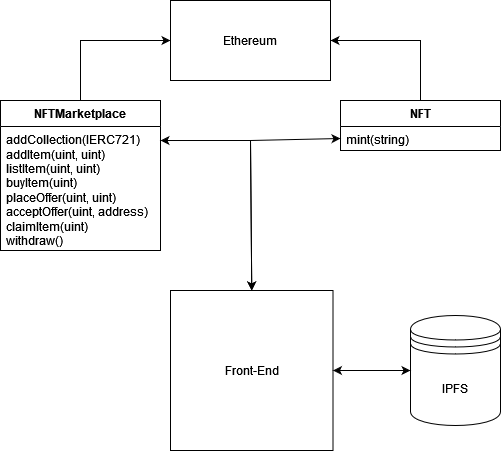

The diagram above was exported from draw.io. Its source (the exported page's mxGraphModel, read from the mxfile embedded in the PNG):
<mxGraphModel dx="1674" dy="711" grid="1" gridSize="10" guides="1" tooltips="1" connect="1" arrows="1" fold="1" page="1" pageScale="1" pageWidth="850" pageHeight="1100" math="0" shadow="0">
  <root>
    <mxCell id="0" />
    <mxCell id="1" parent="0" />
    <mxCell id="xIGSAPOIXi1EK3H8oJpN-47" style="edgeStyle=none;rounded=0;orthogonalLoop=1;jettySize=auto;html=1;entryX=0;entryY=0.5;entryDx=0;entryDy=0;elbow=vertical;exitX=0.5;exitY=0;exitDx=0;exitDy=0;" parent="1" source="xIGSAPOIXi1EK3H8oJpN-2" target="xIGSAPOIXi1EK3H8oJpN-15" edge="1">
      <mxGeometry relative="1" as="geometry">
        <Array as="points">
          <mxPoint x="210" y="60" />
        </Array>
      </mxGeometry>
    </mxCell>
    <mxCell id="xIGSAPOIXi1EK3H8oJpN-2" value="NFTMarketplace" style="swimlane;fontStyle=1;align=center;verticalAlign=top;childLayout=stackLayout;horizontal=1;startSize=26;horizontalStack=0;resizeParent=1;resizeParentMax=0;resizeLast=0;collapsible=1;marginBottom=0;whiteSpace=wrap;html=1;" parent="1" vertex="1">
      <mxGeometry x="130" y="120" width="160" height="150" as="geometry">
        <mxRectangle x="130" y="160" width="130" height="30" as="alternateBounds" />
      </mxGeometry>
    </mxCell>
    <mxCell id="xIGSAPOIXi1EK3H8oJpN-3" value="&lt;div&gt;addCollection(IERC721)&lt;/div&gt;&lt;div&gt;addItem(uint, uint)&lt;/div&gt;&lt;div&gt;listItem(uint, uint)&lt;/div&gt;&lt;div&gt;buyItem(uint)&lt;/div&gt;&lt;div&gt;placeOffer(uint, uint)&lt;/div&gt;&lt;div&gt;acceptOffer(uint, address)&lt;/div&gt;&lt;div&gt;claimItem(uint)&lt;/div&gt;&lt;div&gt;withdraw()&lt;br&gt;&lt;/div&gt;" style="text;strokeColor=none;fillColor=none;align=left;verticalAlign=top;spacingLeft=4;spacingRight=4;overflow=hidden;rotatable=0;points=[[0,0.5],[1,0.5]];portConstraint=eastwest;whiteSpace=wrap;html=1;" parent="xIGSAPOIXi1EK3H8oJpN-2" vertex="1">
      <mxGeometry y="26" width="160" height="124" as="geometry" />
    </mxCell>
    <mxCell id="xIGSAPOIXi1EK3H8oJpN-48" style="edgeStyle=none;rounded=0;orthogonalLoop=1;jettySize=auto;html=1;entryX=1;entryY=0.5;entryDx=0;entryDy=0;elbow=vertical;" parent="1" source="xIGSAPOIXi1EK3H8oJpN-6" target="xIGSAPOIXi1EK3H8oJpN-15" edge="1">
      <mxGeometry relative="1" as="geometry">
        <Array as="points">
          <mxPoint x="550" y="60" />
        </Array>
      </mxGeometry>
    </mxCell>
    <mxCell id="xIGSAPOIXi1EK3H8oJpN-6" value="NFT" style="swimlane;fontStyle=1;align=center;verticalAlign=top;childLayout=stackLayout;horizontal=1;startSize=26;horizontalStack=0;resizeParent=1;resizeParentMax=0;resizeLast=0;collapsible=1;marginBottom=0;whiteSpace=wrap;html=1;" parent="1" vertex="1">
      <mxGeometry x="470" y="120" width="160" height="50" as="geometry" />
    </mxCell>
    <mxCell id="xIGSAPOIXi1EK3H8oJpN-7" value="mint(string)" style="text;strokeColor=none;fillColor=none;align=left;verticalAlign=top;spacingLeft=4;spacingRight=4;overflow=hidden;rotatable=0;points=[[0,0.5],[1,0.5]];portConstraint=eastwest;whiteSpace=wrap;html=1;" parent="xIGSAPOIXi1EK3H8oJpN-6" vertex="1">
      <mxGeometry y="26" width="160" height="24" as="geometry" />
    </mxCell>
    <mxCell id="xIGSAPOIXi1EK3H8oJpN-12" value="Front-End" style="rounded=0;whiteSpace=wrap;html=1;" parent="1" vertex="1">
      <mxGeometry x="300" y="310" width="162.5" height="160" as="geometry" />
    </mxCell>
    <mxCell id="xIGSAPOIXi1EK3H8oJpN-14" value="IPFS" style="shape=datastore;whiteSpace=wrap;html=1;" parent="1" vertex="1">
      <mxGeometry x="540" y="335" width="90" height="110" as="geometry" />
    </mxCell>
    <mxCell id="xIGSAPOIXi1EK3H8oJpN-15" value="Ethereum" style="html=1;whiteSpace=wrap;" parent="1" vertex="1">
      <mxGeometry x="300" y="20" width="160" height="80" as="geometry" />
    </mxCell>
    <mxCell id="xIGSAPOIXi1EK3H8oJpN-50" value="" style="endArrow=classic;startArrow=classic;html=1;rounded=0;elbow=vertical;entryX=0;entryY=0.5;entryDx=0;entryDy=0;exitX=0.5;exitY=0;exitDx=0;exitDy=0;" parent="1" source="xIGSAPOIXi1EK3H8oJpN-12" target="xIGSAPOIXi1EK3H8oJpN-7" edge="1">
      <mxGeometry width="50" height="50" relative="1" as="geometry">
        <mxPoint x="600" y="400" as="sourcePoint" />
        <mxPoint x="450" y="300" as="targetPoint" />
        <Array as="points">
          <mxPoint x="380" y="160" />
        </Array>
      </mxGeometry>
    </mxCell>
    <mxCell id="xIGSAPOIXi1EK3H8oJpN-51" value="" style="endArrow=classic;startArrow=classic;html=1;rounded=0;elbow=vertical;exitX=1;exitY=0.113;exitDx=0;exitDy=0;exitPerimeter=0;entryX=0.5;entryY=0;entryDx=0;entryDy=0;" parent="1" source="xIGSAPOIXi1EK3H8oJpN-3" edge="1" target="xIGSAPOIXi1EK3H8oJpN-12">
      <mxGeometry width="50" height="50" relative="1" as="geometry">
        <mxPoint x="400" y="350" as="sourcePoint" />
        <mxPoint x="400" y="340" as="targetPoint" />
        <Array as="points">
          <mxPoint x="380" y="160" />
        </Array>
      </mxGeometry>
    </mxCell>
    <mxCell id="xIGSAPOIXi1EK3H8oJpN-52" value="" style="endArrow=classic;startArrow=classic;html=1;rounded=0;elbow=vertical;exitX=1;exitY=0.5;exitDx=0;exitDy=0;entryX=0;entryY=0.5;entryDx=0;entryDy=0;" parent="1" source="xIGSAPOIXi1EK3H8oJpN-12" target="xIGSAPOIXi1EK3H8oJpN-14" edge="1">
      <mxGeometry width="50" height="50" relative="1" as="geometry">
        <mxPoint x="401.25" y="270" as="sourcePoint" />
        <mxPoint x="451.25" y="220" as="targetPoint" />
      </mxGeometry>
    </mxCell>
  </root>
</mxGraphModel>